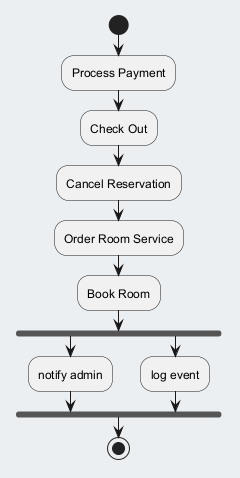

The diagram above was rendered by PlantUML. Its source (embedded in the PNG):
@startuml
skinparam backgroundColor #ECEFF1
skinparam classBackgroundColor #FFFFFF
skinparam classBorderColor #455A64
start
:Process Payment;
:Check Out;
:Cancel Reservation;
:Order Room Service;
:Book Room;
fork
:notify admin;
fork again
:log event;
end fork
stop
@enduml